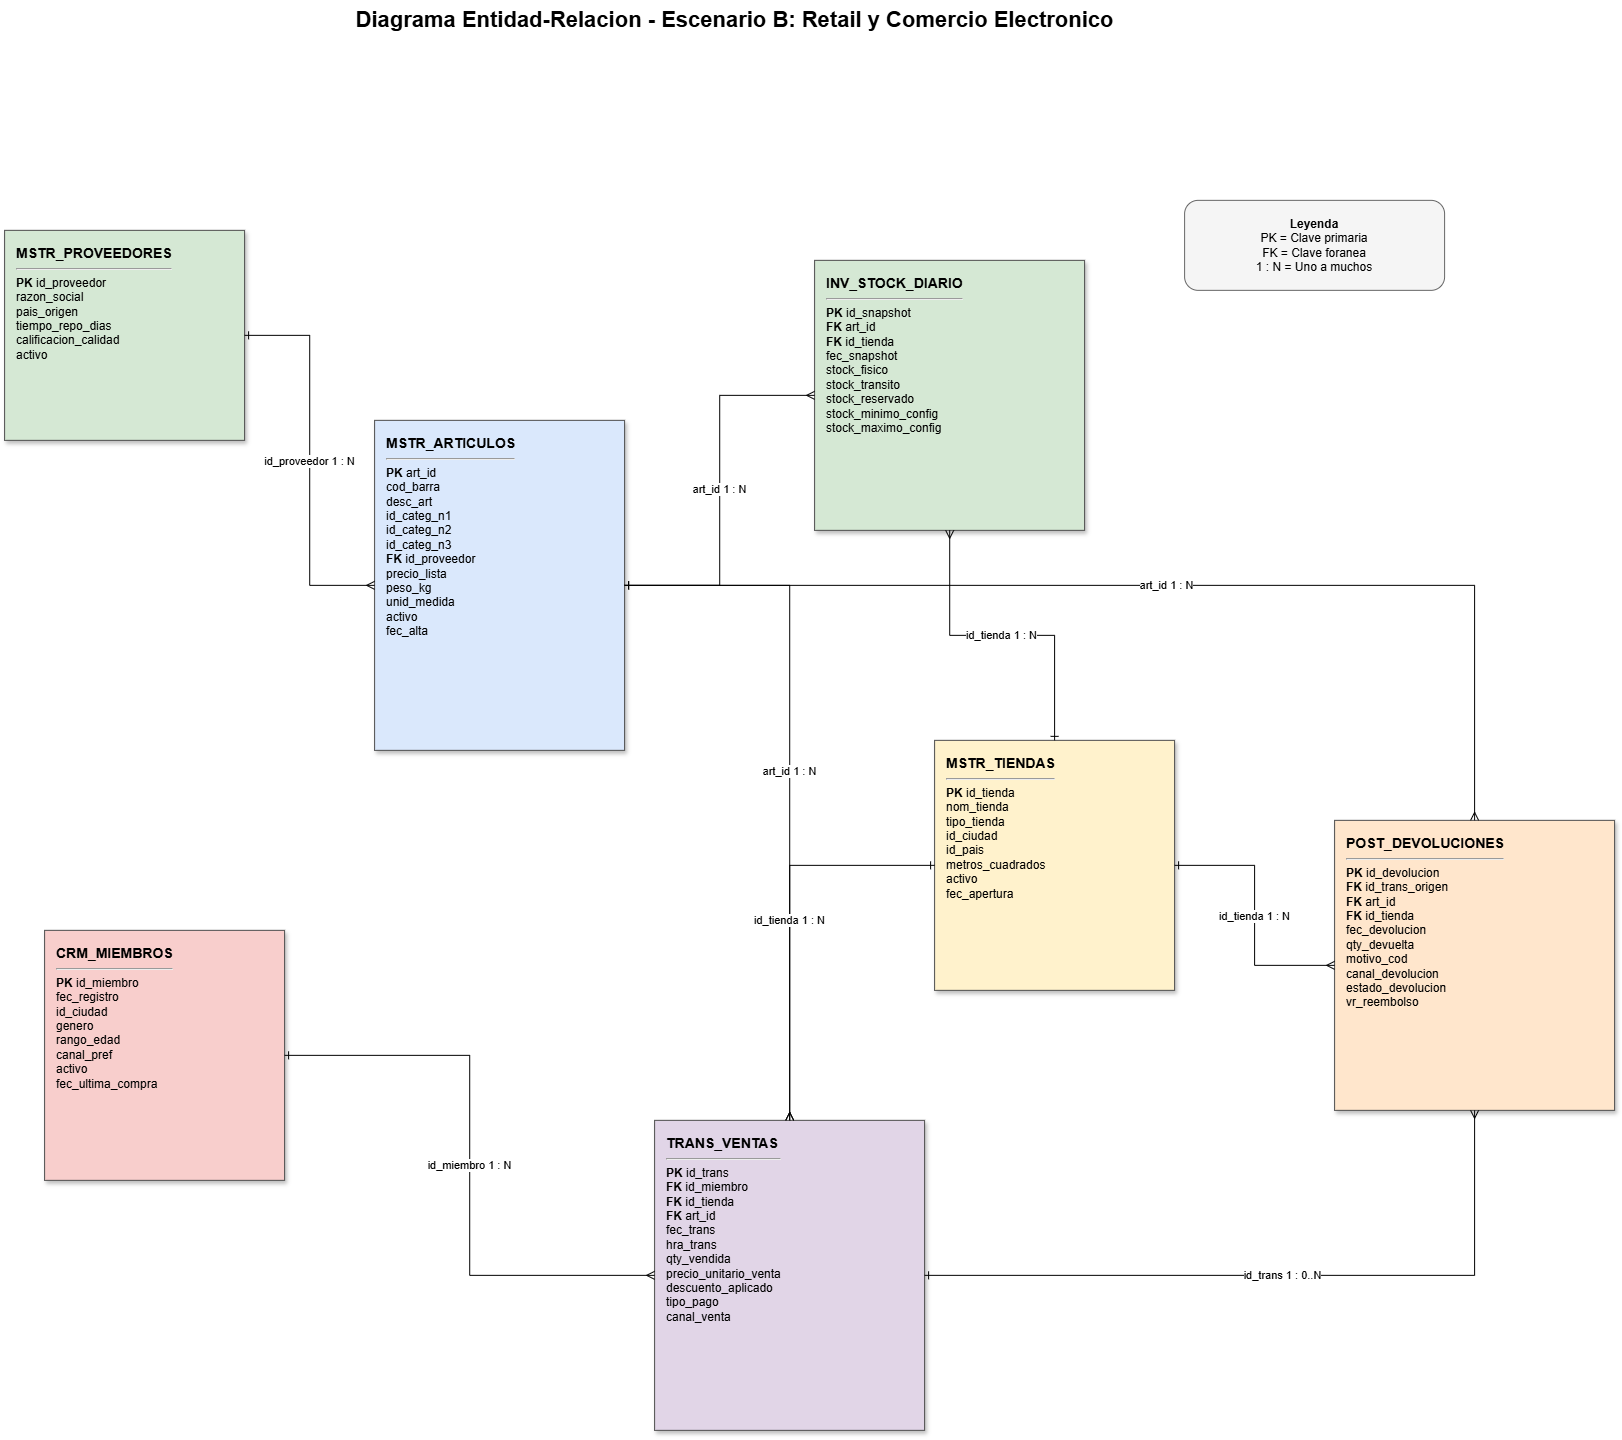

The diagram above was exported from draw.io. Its source (the exported page's mxGraphModel, read from the mxfile embedded in the PNG):
<mxGraphModel dx="1720" dy="2229" grid="1" gridSize="10" guides="1" tooltips="1" connect="1" arrows="1" fold="1" page="1" pageScale="1" pageWidth="1600" pageHeight="1200" math="0" shadow="0">
  <root>
    <mxCell id="0" />
    <mxCell id="1" parent="0" />
    <mxCell id="title" parent="1" style="text;html=1;align=center;verticalAlign=middle;fontSize=22;fontStyle=1;" value="Diagrama Entidad-Relacion - Escenario B: Retail y Comercio Electronico" vertex="1">
      <mxGeometry height="40" width="760" x="390" y="-390" as="geometry" />
    </mxCell>
    <mxCell id="legend" parent="1" style="rounded=1;whiteSpace=wrap;html=1;fillColor=#f5f5f5;strokeColor=#666666;fontSize=12;" value="&lt;b&gt;Leyenda&lt;/b&gt;&lt;br&gt;PK = Clave primaria&lt;br&gt;FK = Clave foranea&lt;br&gt;1 : N = Uno a muchos" vertex="1">
      <mxGeometry height="90" width="260" x="1220" y="-190" as="geometry" />
    </mxCell>
    <mxCell id="table_1" parent="1" style="rounded=0;whiteSpace=wrap;html=1;fillColor=#d5e8d4;strokeColor=#4d4d4d;fontSize=12;align=left;verticalAlign=top;spacingTop=8;spacingLeft=10;shadow=1;container=0;" value="&lt;div style=&quot;font-size:14px&quot;&gt;&lt;b&gt;MSTR_PROVEEDORES&lt;/b&gt;&lt;/div&gt;&lt;hr&gt;&lt;b&gt;PK&lt;/b&gt; id_proveedor&lt;br&gt;razon_social&lt;br&gt;pais_origen&lt;br&gt;tiempo_repo_dias&lt;br&gt;calificacion_calidad&lt;br&gt;activo" vertex="1">
      <mxGeometry height="210" width="240" x="40" y="-160" as="geometry" />
    </mxCell>
    <mxCell id="table_2" parent="1" style="rounded=0;whiteSpace=wrap;html=1;fillColor=#dae8fc;strokeColor=#4d4d4d;fontSize=12;align=left;verticalAlign=top;spacingTop=8;spacingLeft=10;shadow=1;container=0;" value="&lt;div style=&quot;font-size:14px&quot;&gt;&lt;b&gt;MSTR_ARTICULOS&lt;/b&gt;&lt;/div&gt;&lt;hr&gt;&lt;b&gt;PK&lt;/b&gt; art_id&lt;br&gt;cod_barra&lt;br&gt;desc_art&lt;br&gt;id_categ_n1&lt;br&gt;id_categ_n2&lt;br&gt;id_categ_n3&lt;br&gt;&lt;b&gt;FK&lt;/b&gt; id_proveedor&lt;br&gt;precio_lista&lt;br&gt;peso_kg&lt;br&gt;unid_medida&lt;br&gt;activo&lt;br&gt;fec_alta" vertex="1">
      <mxGeometry height="330" width="250" x="410" y="30" as="geometry" />
    </mxCell>
    <mxCell id="table_3" parent="1" style="rounded=0;whiteSpace=wrap;html=1;fillColor=#fff2cc;strokeColor=#4d4d4d;fontSize=12;align=left;verticalAlign=top;spacingTop=8;spacingLeft=10;shadow=1;container=0;" value="&lt;div style=&quot;font-size:14px&quot;&gt;&lt;b&gt;MSTR_TIENDAS&lt;/b&gt;&lt;/div&gt;&lt;hr&gt;&lt;b&gt;PK&lt;/b&gt; id_tienda&lt;br&gt;nom_tienda&lt;br&gt;tipo_tienda&lt;br&gt;id_ciudad&lt;br&gt;id_pais&lt;br&gt;metros_cuadrados&lt;br&gt;activo&lt;br&gt;fec_apertura" vertex="1">
      <mxGeometry height="250" width="240" x="970" y="350" as="geometry" />
    </mxCell>
    <mxCell id="table_4" parent="1" style="rounded=0;whiteSpace=wrap;html=1;fillColor=#f8cecc;strokeColor=#4d4d4d;fontSize=12;align=left;verticalAlign=top;spacingTop=8;spacingLeft=10;shadow=1;container=0;" value="&lt;div style=&quot;font-size:14px&quot;&gt;&lt;b&gt;CRM_MIEMBROS&lt;/b&gt;&lt;/div&gt;&lt;hr&gt;&lt;b&gt;PK&lt;/b&gt; id_miembro&lt;br&gt;fec_registro&lt;br&gt;id_ciudad&lt;br&gt;genero&lt;br&gt;rango_edad&lt;br&gt;canal_pref&lt;br&gt;activo&lt;br&gt;fec_ultima_compra" vertex="1">
      <mxGeometry height="250" width="240" x="80" y="540" as="geometry" />
    </mxCell>
    <mxCell id="table_5" parent="1" style="rounded=0;whiteSpace=wrap;html=1;fillColor=#e1d5e7;strokeColor=#4d4d4d;fontSize=12;align=left;verticalAlign=top;spacingTop=8;spacingLeft=10;shadow=1;container=0;" value="&lt;div style=&quot;font-size:14px&quot;&gt;&lt;b&gt;TRANS_VENTAS&lt;/b&gt;&lt;/div&gt;&lt;hr&gt;&lt;b&gt;PK&lt;/b&gt; id_trans&lt;br&gt;&lt;b&gt;FK&lt;/b&gt; id_miembro&lt;br&gt;&lt;b&gt;FK&lt;/b&gt; id_tienda&lt;br&gt;&lt;b&gt;FK&lt;/b&gt; art_id&lt;br&gt;fec_trans&lt;br&gt;hra_trans&lt;br&gt;qty_vendida&lt;br&gt;precio_unitario_venta&lt;br&gt;descuento_aplicado&lt;br&gt;tipo_pago&lt;br&gt;canal_venta" vertex="1">
      <mxGeometry height="310" width="270" x="690" y="730" as="geometry" />
    </mxCell>
    <mxCell id="table_6" parent="1" style="rounded=0;whiteSpace=wrap;html=1;fillColor=#d5e8d4;strokeColor=#4d4d4d;fontSize=12;align=left;verticalAlign=top;spacingTop=8;spacingLeft=10;shadow=1;container=0;" value="&lt;div style=&quot;font-size:14px&quot;&gt;&lt;b&gt;INV_STOCK_DIARIO&lt;/b&gt;&lt;/div&gt;&lt;hr&gt;&lt;b&gt;PK&lt;/b&gt; id_snapshot&lt;br&gt;&lt;b&gt;FK&lt;/b&gt; art_id&lt;br&gt;&lt;b&gt;FK&lt;/b&gt; id_tienda&lt;br&gt;fec_snapshot&lt;br&gt;stock_fisico&lt;br&gt;stock_transito&lt;br&gt;stock_reservado&lt;br&gt;stock_minimo_config&lt;br&gt;stock_maximo_config" vertex="1">
      <mxGeometry height="270" width="270" x="850" y="-130" as="geometry" />
    </mxCell>
    <mxCell id="table_7" parent="1" style="rounded=0;whiteSpace=wrap;html=1;fillColor=#ffe6cc;strokeColor=#4d4d4d;fontSize=12;align=left;verticalAlign=top;spacingTop=8;spacingLeft=10;shadow=1;container=0;" value="&lt;div style=&quot;font-size:14px&quot;&gt;&lt;b&gt;POST_DEVOLUCIONES&lt;/b&gt;&lt;/div&gt;&lt;hr&gt;&lt;b&gt;PK&lt;/b&gt; id_devolucion&lt;br&gt;&lt;b&gt;FK&lt;/b&gt; id_trans_origen&lt;br&gt;&lt;b&gt;FK&lt;/b&gt; art_id&lt;br&gt;&lt;b&gt;FK&lt;/b&gt; id_tienda&lt;br&gt;fec_devolucion&lt;br&gt;qty_devuelta&lt;br&gt;motivo_cod&lt;br&gt;canal_devolucion&lt;br&gt;estado_devolucion&lt;br&gt;vr_reembolso" vertex="1">
      <mxGeometry height="290" width="280" x="1370" y="430" as="geometry" />
    </mxCell>
    <mxCell id="edge_1" edge="1" parent="1" source="table_1" style="edgeStyle=orthogonalEdgeStyle;rounded=0;orthogonalLoop=1;jettySize=auto;html=1;endArrow=ERmany;startArrow=ERone;startFill=0;endFill=0;fontSize=11;labelBackgroundColor=#ffffff;" target="table_2" value="id_proveedor  1 : N">
      <mxGeometry relative="1" as="geometry" />
    </mxCell>
    <mxCell id="edge_2" edge="1" parent="1" source="table_2" style="edgeStyle=orthogonalEdgeStyle;rounded=0;orthogonalLoop=1;jettySize=auto;html=1;endArrow=ERmany;startArrow=ERone;startFill=0;endFill=0;fontSize=11;labelBackgroundColor=#ffffff;" target="table_5" value="art_id  1 : N">
      <mxGeometry relative="1" as="geometry" />
    </mxCell>
    <mxCell id="edge_3" edge="1" parent="1" source="table_3" style="edgeStyle=orthogonalEdgeStyle;rounded=0;orthogonalLoop=1;jettySize=auto;html=1;endArrow=ERmany;startArrow=ERone;startFill=0;endFill=0;fontSize=11;labelBackgroundColor=#ffffff;" target="table_5" value="id_tienda  1 : N">
      <mxGeometry relative="1" as="geometry" />
    </mxCell>
    <mxCell id="edge_4" edge="1" parent="1" source="table_4" style="edgeStyle=orthogonalEdgeStyle;rounded=0;orthogonalLoop=1;jettySize=auto;html=1;endArrow=ERmany;startArrow=ERone;startFill=0;endFill=0;fontSize=11;labelBackgroundColor=#ffffff;" target="table_5" value="id_miembro  1 : N">
      <mxGeometry relative="1" as="geometry" />
    </mxCell>
    <mxCell id="edge_5" edge="1" parent="1" source="table_2" style="edgeStyle=orthogonalEdgeStyle;rounded=0;orthogonalLoop=1;jettySize=auto;html=1;endArrow=ERmany;startArrow=ERone;startFill=0;endFill=0;fontSize=11;labelBackgroundColor=#ffffff;" target="table_6" value="art_id  1 : N">
      <mxGeometry relative="1" as="geometry" />
    </mxCell>
    <mxCell id="edge_6" edge="1" parent="1" source="table_3" style="edgeStyle=orthogonalEdgeStyle;rounded=0;orthogonalLoop=1;jettySize=auto;html=1;endArrow=ERmany;startArrow=ERone;startFill=0;endFill=0;fontSize=11;labelBackgroundColor=#ffffff;" target="table_6" value="id_tienda  1 : N">
      <mxGeometry relative="1" as="geometry" />
    </mxCell>
    <mxCell id="edge_7" edge="1" parent="1" source="table_5" style="edgeStyle=orthogonalEdgeStyle;rounded=0;orthogonalLoop=1;jettySize=auto;html=1;endArrow=ERmany;startArrow=ERone;startFill=0;endFill=0;fontSize=11;labelBackgroundColor=#ffffff;" target="table_7" value="id_trans  1 : 0..N">
      <mxGeometry relative="1" as="geometry" />
    </mxCell>
    <mxCell id="edge_8" edge="1" parent="1" source="table_2" style="edgeStyle=orthogonalEdgeStyle;rounded=0;orthogonalLoop=1;jettySize=auto;html=1;endArrow=ERmany;startArrow=ERone;startFill=0;endFill=0;fontSize=11;labelBackgroundColor=#ffffff;" target="table_7" value="art_id  1 : N">
      <mxGeometry relative="1" as="geometry" />
    </mxCell>
    <mxCell id="edge_9" edge="1" parent="1" source="table_3" style="edgeStyle=orthogonalEdgeStyle;rounded=0;orthogonalLoop=1;jettySize=auto;html=1;endArrow=ERmany;startArrow=ERone;startFill=0;endFill=0;fontSize=11;labelBackgroundColor=#ffffff;" target="table_7" value="id_tienda  1 : N">
      <mxGeometry relative="1" as="geometry" />
    </mxCell>
  </root>
</mxGraphModel>